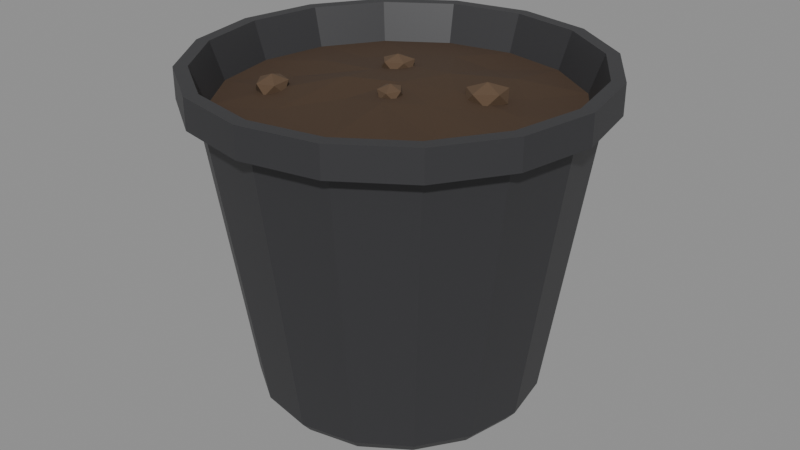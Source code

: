 # Source: Weed_Pot.blend  (saved by Blender 5.1.30; exported with 4.5.12 LTS)
import bpy
from mathutils import Matrix  # noqa: F401  (used for matrix-valued properties, if any)

bpy.ops.wm.read_factory_settings(use_empty=True)
scene = bpy.context.scene
scene.name = 'Scene'

# ---- materials (node trees are filled in below, after node groups)
mat_plastic_dark = bpy.data.materials.new('Plastic_Dark')
mat_plastic_dark.use_backface_culling = True
mat_plastic_dark.diffuse_color = (0.035, 0.035, 0.038, 1.0)
mat_soil_dark = bpy.data.materials.new('Soil_Dark')
mat_soil_dark.use_backface_culling = True
mat_soil_dark.diffuse_color = (0.06, 0.034, 0.018, 1.0)
mat_soil_clod = bpy.data.materials.new('Soil_Clod')
mat_soil_clod.use_backface_culling = True
mat_soil_clod.diffuse_color = (0.105, 0.064, 0.036, 1.0)

# ---- material node trees
mat_plastic_dark.use_nodes = True; mat_plastic_dark.node_tree.nodes.clear()
_N = mat_plastic_dark.node_tree.nodes; _L = mat_plastic_dark.node_tree.links
n0 = _N.new('ShaderNodeBsdfPrincipled'); n0.name = 'Principled BSDF'; n0.location = (-200, 100)
n0.inputs[0].default_value = (0.035, 0.035, 0.038, 1.0)
n1 = _N.new('ShaderNodeOutputMaterial'); n1.name = 'Material Output'; n1.location = (200, 100)
_L.new(n0.outputs[0], n1.inputs[0])
n1.is_active_output = True
mat_soil_dark.use_nodes = True; mat_soil_dark.node_tree.nodes.clear()
_N = mat_soil_dark.node_tree.nodes; _L = mat_soil_dark.node_tree.links
n0 = _N.new('ShaderNodeBsdfPrincipled'); n0.name = 'Principled BSDF'; n0.location = (-200, 100)
n0.inputs[0].default_value = (0.06, 0.034, 0.018, 1.0)
n0.inputs[2].default_value = 0.9
n1 = _N.new('ShaderNodeOutputMaterial'); n1.name = 'Material Output'; n1.location = (200, 100)
_L.new(n0.outputs[0], n1.inputs[0])
n1.is_active_output = True
mat_soil_clod.use_nodes = True; mat_soil_clod.node_tree.nodes.clear()
_N = mat_soil_clod.node_tree.nodes; _L = mat_soil_clod.node_tree.links
n0 = _N.new('ShaderNodeBsdfPrincipled'); n0.name = 'Principled BSDF'; n0.location = (-200, 100)
n0.inputs[0].default_value = (0.105, 0.064, 0.036, 1.0)
n0.inputs[2].default_value = 0.9
n1 = _N.new('ShaderNodeOutputMaterial'); n1.name = 'Material Output'; n1.location = (200, 100)
_L.new(n0.outputs[0], n1.inputs[0])
n1.is_active_output = True

# ---- meshes
me_weed_pot = bpy.data.meshes.new('Weed_Pot')
me_weed_pot.from_pydata([(0.28, 0.0, 0.0), (0.2587, 0.1072, 0.0), (0.198, 0.198, 0.0), (0.1072, 0.2587, 0.0), (1.715e-17, 0.28, 0.0), (-0.1072, 0.2587, 0.0), (-0.198, 0.198, 0.0), (-0.2587, 0.1072, 0.0), (-0.28, 3.429e-17, 0.0), (-0.2587, -0.1072, 0.0), (-0.198, -0.198, 0.0), (-0.1072, -0.2587, 0.0), (-5.144e-17, -0.28, 0.0), (0.1072, -0.2587, 0.0), (0.198, -0.198, 0.0), (0.2587, -0.1072, 0.0), (0.3, 0.0, 0.024), (0.2772, 0.1148, 0.024), (0.2121, 0.2121, 0.024), (0.1148, 0.2772, 0.024), (1.837e-17, 0.3, 0.024), (-0.1148, 0.2772, 0.024), (-0.2121, 0.2121, 0.024), (-0.2772, 0.1148, 0.024), (-0.3, 3.674e-17, 0.024), (-0.2772, -0.1148, 0.024), (-0.2121, -0.2121, 0.024), (-0.1148, -0.2772, 0.024), (-5.511e-17, -0.3, 0.024), (0.1148, -0.2772, 0.024), (0.2121, -0.2121, 0.024), (0.2772, -0.1148, 0.024), (0.39, 0.0, 0.624), (0.3603, 0.1492, 0.624), (0.2758, 0.2758, 0.624), (0.1492, 0.3603, 0.624), (2.388e-17, 0.39, 0.624), (-0.1492, 0.3603, 0.624), (-0.2758, 0.2758, 0.624), (-0.3603, 0.1492, 0.624), (-0.39, 4.776e-17, 0.624), (-0.3603, -0.1492, 0.624), (-0.2758, -0.2758, 0.624), (-0.1492, -0.3603, 0.624), (-7.164e-17, -0.39, 0.624), (0.1492, -0.3603, 0.624), (0.2758, -0.2758, 0.624), (0.3603, -0.1492, 0.624), (0.424, 0.0, 0.636), (0.3917, 0.1623, 0.636), (0.2998, 0.2998, 0.636), (0.1623, 0.3917, 0.636), (2.596e-17, 0.424, 0.636), (-0.1623, 0.3917, 0.636), (-0.2998, 0.2998, 0.636), (-0.3917, 0.1623, 0.636), (-0.424, 5.193e-17, 0.636), (-0.3917, -0.1623, 0.636), (-0.2998, -0.2998, 0.636), (-0.1623, -0.3917, 0.636), (-7.789e-17, -0.424, 0.636), (0.1623, -0.3917, 0.636), (0.2998, -0.2998, 0.636), (0.3917, -0.1623, 0.636), (0.424, 0.0, 0.7), (0.3917, 0.1623, 0.7), (0.2998, 0.2998, 0.7), (0.1623, 0.3917, 0.7), (2.596e-17, 0.424, 0.7), (-0.1623, 0.3917, 0.7), (-0.2998, 0.2998, 0.7), (-0.3917, 0.1623, 0.7), (-0.424, 5.193e-17, 0.7), (-0.3917, -0.1623, 0.7), (-0.2998, -0.2998, 0.7), (-0.1623, -0.3917, 0.7), (-7.789e-17, -0.424, 0.7), (0.1623, -0.3917, 0.7), (0.2998, -0.2998, 0.7), (0.3917, -0.1623, 0.7), (0.396, 0.0, 0.7), (0.3659, 0.1515, 0.7), (0.28, 0.28, 0.7), (0.1515, 0.3659, 0.7), (2.425e-17, 0.396, 0.7), (-0.1515, 0.3659, 0.7), (-0.28, 0.28, 0.7), (-0.3659, 0.1515, 0.7), (-0.396, 4.85e-17, 0.7), (-0.3659, -0.1515, 0.7), (-0.28, -0.28, 0.7), (-0.1515, -0.3659, 0.7), (-7.274e-17, -0.396, 0.7), (0.1515, -0.3659, 0.7), (0.28, -0.28, 0.7), (0.3659, -0.1515, 0.7), (0.368, 0.0, 0.62), (0.34, 0.1408, 0.62), (0.2602, 0.2602, 0.62), (0.1408, 0.34, 0.62), (2.253e-17, 0.368, 0.62), (-0.1408, 0.34, 0.62), (-0.2602, 0.2602, 0.62), (-0.34, 0.1408, 0.62), (-0.368, 4.507e-17, 0.62), (-0.34, -0.1408, 0.62), (-0.2602, -0.2602, 0.62), (-0.1408, -0.34, 0.62), (-6.76e-17, -0.368, 0.62), (0.1408, -0.34, 0.62), (0.2602, -0.2602, 0.62), (0.34, -0.1408, 0.62), (0.2354, 0.04682, 0.6318), (0.1996, 0.1333, 0.6287), (0.1333, 0.1996, 0.6377), (0.04682, 0.2354, 0.6273), (-0.04682, 0.2354, 0.6356), (-0.1333, 0.1996, 0.6326), (-0.1996, 0.1333, 0.627), (-0.2354, 0.04682, 0.6351), (-0.2354, -0.04682, 0.6267), (-0.1996, -0.1333, 0.6338), (-0.1333, -0.1996, 0.6273), (-0.04682, -0.2354, 0.6276), (0.04682, -0.2354, 0.6336), (0.1333, -0.1996, 0.6409), (0.1996, -0.1333, 0.6282), (0.2354, -0.04682, 0.63), (0.1016, 0.0421, 0.6508), (0.0421, 0.1016, 0.6553), (-0.0421, 0.1016, 0.6501), (-0.1016, 0.0421, 0.6476), (-0.1016, -0.0421, 0.6557), (-0.0421, -0.1016, 0.6427), (0.0421, -0.1016, 0.654), (0.1016, -0.0421, 0.6461), (0.0, 0.0, 0.656), (0.1566, 0.0662, 0.6209), (0.1949, 0.08032, 0.6355), (0.1757, 0.03436, 0.6355), (0.1301, 0.0324, 0.6355), (0.1211, 0.07716, 0.6355), (0.1611, 0.1068, 0.6355), (0.1921, 0.05525, 0.6591), (0.1521, 0.02563, 0.6591), (0.1183, 0.05208, 0.6591), (0.1374, 0.09805, 0.6591), (0.1831, 0.1, 0.6591), (0.1566, 0.0662, 0.6737), (-0.07995, 0.08948, 0.6306), (-0.0482, 0.09549, 0.6421), (-0.06918, 0.06211, 0.6421), (-0.105, 0.06656, 0.6421), (-0.1062, 0.1027, 0.6421), (-0.0711, 0.1206, 0.6421), (-0.05367, 0.07628, 0.6608), (-0.08881, 0.0584, 0.6608), (-0.1117, 0.08348, 0.6608), (-0.09073, 0.1169, 0.6608), (-0.05486, 0.1124, 0.6608), (-0.07995, 0.08948, 0.6724), (-0.212, -0.1325, 0.6148), (-0.2054, -0.09735, 0.6276), (-0.1795, -0.1324, 0.6276), (-0.1985, -0.1675, 0.6276), (-0.2362, -0.1542, 0.6276), (-0.2405, -0.1108, 0.6276), (-0.1879, -0.1107, 0.6483), (-0.1836, -0.1541, 0.6483), (-0.2186, -0.1676, 0.6483), (-0.2445, -0.1325, 0.6483), (-0.2255, -0.0974, 0.6483), (-0.212, -0.1325, 0.661), (0.02268, -0.05555, 0.6379), (0.01894, -0.08251, 0.6476), (-0.00206, -0.0568, 0.6476), (0.01113, -0.02936, 0.6476), (0.04028, -0.03812, 0.6476), (0.04511, -0.07096, 0.6476), (0.00508, -0.07298, 0.6633), (0.0002495, -0.04014, 0.6633), (0.02642, -0.02859, 0.6633), (0.04742, -0.0543, 0.6633), (0.03423, -0.08174, 0.6633), (0.02268, -0.05555, 0.6731)], [], [(0, 1, 17, 16), (1, 2, 18, 17), (2, 3, 19, 18), (3, 4, 20, 19), (4, 5, 21, 20), (5, 6, 22, 21), (6, 7, 23, 22), (7, 8, 24, 23), (8, 9, 25, 24), (9, 10, 26, 25), (10, 11, 27, 26), (11, 12, 28, 27), (12, 13, 29, 28), (13, 14, 30, 29), (14, 15, 31, 30), (15, 0, 16, 31), (16, 17, 33, 32), (17, 18, 34, 33), (18, 19, 35, 34), (19, 20, 36, 35), (20, 21, 37, 36), (21, 22, 38, 37), (22, 23, 39, 38), (23, 24, 40, 39), (24, 25, 41, 40), (25, 26, 42, 41), (26, 27, 43, 42), (27, 28, 44, 43), (28, 29, 45, 44), (29, 30, 46, 45), (30, 31, 47, 46), (31, 16, 32, 47), (32, 33, 49, 48), (33, 34, 50, 49), (34, 35, 51, 50), (35, 36, 52, 51), (36, 37, 53, 52), (37, 38, 54, 53), (38, 39, 55, 54), (39, 40, 56, 55), (40, 41, 57, 56), (41, 42, 58, 57), (42, 43, 59, 58), (43, 44, 60, 59), (44, 45, 61, 60), (45, 46, 62, 61), (46, 47, 63, 62), (47, 32, 48, 63), (48, 49, 65, 64), (49, 50, 66, 65), (50, 51, 67, 66), (51, 52, 68, 67), (52, 53, 69, 68), (53, 54, 70, 69), (54, 55, 71, 70), (55, 56, 72, 71), (56, 57, 73, 72), (57, 58, 74, 73), (58, 59, 75, 74), (59, 60, 76, 75), (60, 61, 77, 76), (61, 62, 78, 77), (62, 63, 79, 78), (63, 48, 64, 79), (64, 65, 81, 80), (65, 66, 82, 81), (66, 67, 83, 82), (67, 68, 84, 83), (68, 69, 85, 84), (69, 70, 86, 85), (70, 71, 87, 86), (71, 72, 88, 87), (72, 73, 89, 88), (73, 74, 90, 89), (74, 75, 91, 90), (75, 76, 92, 91), (76, 77, 93, 92), (77, 78, 94, 93), (78, 79, 95, 94), (79, 64, 80, 95), (80, 81, 97, 96), (81, 82, 98, 97), (82, 83, 99, 98), (83, 84, 100, 99), (84, 85, 101, 100), (85, 86, 102, 101), (86, 87, 103, 102), (87, 88, 104, 103), (88, 89, 105, 104), (89, 90, 106, 105), (90, 91, 107, 106), (91, 92, 108, 107), (92, 93, 109, 108), (93, 94, 110, 109), (94, 95, 111, 110), (95, 80, 96, 111), (15, 14, 13, 12, 11, 10, 9, 8, 7, 6, 5, 4, 3, 2, 1, 0), (96, 97, 112), (112, 97, 113), (97, 98, 113), (113, 98, 114), (98, 99, 114), (114, 99, 115), (99, 100, 115), (115, 100, 116), (100, 101, 116), (116, 101, 117), (101, 102, 117), (117, 102, 118), (102, 103, 118), (118, 103, 119), (103, 104, 119), (119, 104, 120), (104, 105, 120), (120, 105, 121), (105, 106, 121), (121, 106, 122), (106, 107, 122), (122, 107, 123), (107, 108, 123), (123, 108, 124), (108, 109, 124), (124, 109, 125), (109, 110, 125), (125, 110, 126), (110, 111, 126), (126, 111, 127), (111, 96, 127), (127, 96, 112), (112, 113, 128), (128, 113, 114), (128, 114, 129), (128, 129, 136), (114, 115, 129), (129, 115, 116), (129, 116, 130), (129, 130, 136), (116, 117, 130), (130, 117, 118), (130, 118, 131), (130, 131, 136), (118, 119, 131), (131, 119, 120), (131, 120, 132), (131, 132, 136), (120, 121, 132), (132, 121, 122), (132, 122, 133), (132, 133, 136), (122, 123, 133), (133, 123, 124), (133, 124, 134), (133, 134, 136), (124, 125, 134), (134, 125, 126), (134, 126, 135), (134, 135, 136), (126, 127, 135), (135, 127, 112), (135, 112, 128), (135, 128, 136), (137, 138, 139), (138, 137, 142), (137, 139, 140), (137, 140, 141), (137, 141, 142), (138, 142, 147), (139, 138, 143), (140, 139, 144), (141, 140, 145), (142, 141, 146), (138, 147, 143), (139, 143, 144), (140, 144, 145), (141, 145, 146), (142, 146, 147), (143, 147, 148), (144, 143, 148), (145, 144, 148), (146, 145, 148), (147, 146, 148), (149, 150, 151), (150, 149, 154), (149, 151, 152), (149, 152, 153), (149, 153, 154), (150, 154, 159), (151, 150, 155), (152, 151, 156), (153, 152, 157), (154, 153, 158), (150, 159, 155), (151, 155, 156), (152, 156, 157), (153, 157, 158), (154, 158, 159), (155, 159, 160), (156, 155, 160), (157, 156, 160), (158, 157, 160), (159, 158, 160), (161, 162, 163), (162, 161, 166), (161, 163, 164), (161, 164, 165), (161, 165, 166), (162, 166, 171), (163, 162, 167), (164, 163, 168), (165, 164, 169), (166, 165, 170), (162, 171, 167), (163, 167, 168), (164, 168, 169), (165, 169, 170), (166, 170, 171), (167, 171, 172), (168, 167, 172), (169, 168, 172), (170, 169, 172), (171, 170, 172), (173, 174, 175), (174, 173, 178), (173, 175, 176), (173, 176, 177), (173, 177, 178), (174, 178, 183), (175, 174, 179), (176, 175, 180), (177, 176, 181), (178, 177, 182), (174, 183, 179), (175, 179, 180), (176, 180, 181), (177, 181, 182), (178, 182, 183), (179, 183, 184), (180, 179, 184), (181, 180, 184), (182, 181, 184), (183, 182, 184)])
me_weed_pot.polygons.foreach_set('material_index', [0, 0, 0, 0, 0, 0, 0, 0, 0, 0, 0, 0, 0, 0, 0, 0, 0, 0, 0, 0, 0, 0, 0, 0, 0, 0, 0, 0, 0, 0, 0, 0, 0, 0, 0, 0, 0, 0, 0, 0, 0, 0, 0, 0, 0, 0, 0, 0, 0, 0, 0, 0, 0, 0, 0, 0, 0, 0, 0, 0, 0, 0, 0, 0, 0, 0, 0, 0, 0, 0, 0, 0, 0, 0, 0, 0, 0, 0, 0, 0, 0, 0, 0, 0, 0, 0, 0, 0, 0, 0, 0, 0, 0, 0, 0, 0, 0, 1, 1, 1, 1, 1, 1, 1, 1, 1, 1, 1, 1, 1, 1, 1, 1, 1, 1, 1, 1, 1, 1, 1, 1, 1, 1, 1, 1, 1, 1, 1, 1, 1, 1, 1, 1, 1, 1, 1, 1, 1, 1, 1, 1, 1, 1, 1, 1, 1, 1, 1, 1, 1, 1, 1, 1, 1, 1, 1, 1, 1, 1, 1, 1, 2, 2, 2, 2, 2, 2, 2, 2, 2, 2, 2, 2, 2, 2, 2, 2, 2, 2, 2, 2, 2, 2, 2, 2, 2, 2, 2, 2, 2, 2, 2, 2, 2, 2, 2, 2, 2, 2, 2, 2, 2, 2, 2, 2, 2, 2, 2, 2, 2, 2, 2, 2, 2, 2, 2, 2, 2, 2, 2, 2, 2, 2, 2, 2, 2, 2, 2, 2, 2, 2, 2, 2, 2, 2, 2, 2, 2, 2, 2, 2])
me_weed_pot.materials.append(mat_plastic_dark)
me_weed_pot.materials.append(mat_soil_dark)
me_weed_pot.materials.append(mat_soil_clod)
me_weed_pot.update()

# ---- objects
ob_weed_pot = bpy.data.objects.new('Weed_Pot', me_weed_pot)
ob_plantsocket = bpy.data.objects.new('PlantSocket', None)

# ---- transforms, parenting, visibility, modifiers, constraints
ob_weed_pot.location = (0.0, 0.0, 0.0)
ob_plantsocket.parent = ob_weed_pot
ob_plantsocket.location = (0.0, 0.0, 0.656)
ob_plantsocket.empty_display_type = 'ARROWS'
ob_plantsocket.empty_display_size = 0.1

# ---- collection membership
scene.collection.objects.link(ob_weed_pot)
scene.collection.objects.link(ob_plantsocket)

# ---- scene / render settings (as saved in the file)
scene.frame_start = 1; scene.frame_end = 250; scene.frame_set(1)
scene.render.engine = 'BLENDER_EEVEE_NEXT'
scene.render.bake_bias = 0.0
scene.render.bake_samples = 0
scene.cycles.sampling_pattern = 'TABULATED_SOBOL'
scene.eevee.use_volume_custom_range = False
bpy.context.view_layer.update()

# ---- added for rendering (the .blend has no active camera and no usable light): camera, sun + grey world if the file has none
cam_auto = bpy.data.cameras.new('AutoCamera')
cam_auto.lens = 50.0
cam_auto.sensor_width = 36.0
cam_auto.clip_end = 1000.0
ob_auto_camera = bpy.data.objects.new('AutoCamera', cam_auto)
scene.collection.objects.link(ob_auto_camera)
ob_auto_camera.location = (1.28477, -1.54172, 1.37781)
ob_auto_camera.rotation_euler = (1.09748, -7.21219e-08, 0.694738)
scene.camera = ob_auto_camera
light_auto_sun = bpy.data.lights.new('AutoSun', 'SUN')
light_auto_sun.energy = 3.0
light_auto_sun.angle = 0.0523599
ob_auto_sun = bpy.data.objects.new('AutoSun', light_auto_sun)
scene.collection.objects.link(ob_auto_sun)
ob_auto_sun.rotation_euler = (0.872665, 0.174533, 0.523599)
if scene.world is None:
    world_auto = bpy.data.worlds.new('AutoWorld')
    world_auto.color = (0.3, 0.3, 0.3)
    scene.world = world_auto
bpy.context.view_layer.update()
